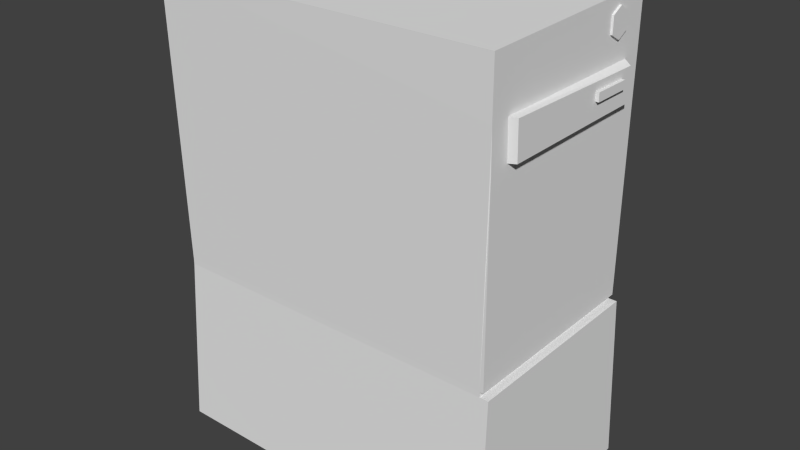 # Source: pc.blend  (saved by Blender 2.75.0; exported with 4.5.12 LTS)
import bpy
from mathutils import Matrix  # noqa: F401  (used for matrix-valued properties, if any)

bpy.ops.wm.read_factory_settings(use_empty=True)
scene = bpy.context.scene
scene.name = 'Scene'

# ---- collections
col_collection_1 = bpy.data.collections.new('Collection 1'); scene.collection.children.link(col_collection_1)

# ---- world
world_world = bpy.data.worlds.new('World'); scene.world = world_world
world_world.color = (0.05088, 0.05088, 0.05088)
world_world.use_sun_shadow = False
world_world.sun_shadow_jitter_overblur = 0.0
world_world.cycles.sampling_method = 'MANUAL'
world_world.cycles.sample_map_resolution = 256

# ---- meshes
me_cube_001 = bpy.data.meshes.new('Cube.001')
me_cube_001.from_pydata([(-0.2586, -0.1795, 0.003082), (-0.2586, -0.1699, 0.7607), (-0.2586, 0.1795, 0.003082), (-0.2586, 0.1663, 0.7691), (0.3283, -0.1795, 0.003082), (0.3153, -0.1699, 0.7607), (0.3283, 0.1795, 0.003082), (0.3153, 0.1663, 0.7691), (-0.253, -0.1647, 0.2951), (-0.253, 0.1647, 0.2951), (0.3153, 0.1647, 0.2951), (0.3153, -0.1647, 0.2951), (-0.253, 0.1647, 0.2865), (0.3236, 0.1647, 0.2865), (0.3236, -0.1647, 0.2865), (-0.253, -0.1647, 0.2865), (-0.253, -0.1647, 0.2949), (-0.253, 0.1647, 0.2949), (0.3093, 0.1647, 0.2949), (0.3093, -0.1647, 0.2949), (-0.253, 0.1647, 0.2866), (0.3093, 0.1647, 0.2866), (0.3093, -0.1647, 0.2866), (-0.253, -0.1647, 0.2866), (0.3153, 0.1661, 0.6743), (0.3153, 0.1656, 0.6146), (0.3153, -0.1693, 0.6715), (0.3153, -0.1676, 0.6129), (-0.2586, 0.05982, 0.003082), (-0.2586, -0.05982, 0.003082), (0.3283, -0.05982, 0.003082), (0.3283, 0.05982, 0.003082), (0.3153, -0.05491, 0.2951), (0.3153, 0.05491, 0.2951), (0.3153, -0.05531, 0.2966), (0.3236, -0.05491, 0.2865), (0.3236, 0.05491, 0.2865), (0.3153, -0.1648, 0.2974), (0.3093, -0.05491, 0.2949), (0.3093, 0.05491, 0.2949), (0.3153, 0.05511, 0.2958), (0.3093, -0.05491, 0.2866), (0.3093, 0.05491, 0.2866), (0.3153, -0.1371, 0.6734), (0.3153, 0.1331, 0.6734), (0.3153, -0.1348, 0.6125), (0.3153, 0.1337, 0.614), (0.3272, -0.1331, 0.6725), (0.3272, 0.1285, 0.6676), (0.3272, -0.1308, 0.6134), (0.3272, 0.1297, 0.6149), (0.3272, 0.04208, 0.6421), (0.3272, 0.06307, 0.6686), (0.3272, 0.06455, 0.6147), (0.3272, 0.04165, 0.6559), (0.3272, 0.1073, 0.6417), (0.3272, 0.107, 0.6551), (0.3325, 0.04208, 0.6421), (0.3325, 0.04165, 0.6559), (0.3325, 0.1073, 0.6417), (0.3325, 0.107, 0.6551), (0.3186, 0.08743, 0.7171), (0.3186, 0.08718, 0.7436), (0.3186, 0.1242, 0.7163), (0.3186, 0.124, 0.7422), (0.3186, 0.1058, 0.7064), (0.3186, 0.1056, 0.7532), (0.3142, 0.08743, 0.7171), (0.3142, 0.08718, 0.7436), (0.3142, 0.1242, 0.7163), (0.3142, 0.124, 0.7422), (0.3142, 0.1058, 0.7064), (0.3142, 0.1056, 0.7532)], [], [(19, 15, 0, 4, 14, 22), (35, 14, 4, 30), (10, 18, 9, 3, 7, 24, 25), (28, 2, 6, 31), (37, 19, 11), (34, 37, 11, 32), (46, 45, 34, 40), (32, 11, 19, 38), (38, 19, 22, 41), (36, 13, 21, 42), (16, 23, 15, 19, 37, 27, 26, 5, 1, 8), (25, 46, 40, 10), (43, 26, 27, 45), (18, 21, 13, 6, 2, 12, 20, 17, 9), (45, 27, 37, 34), (24, 44, 46, 25), (46, 44, 48, 50), (14, 35, 41, 22), (35, 36, 42, 41), (18, 39, 42, 21), (39, 38, 41, 42), (23, 9, 17, 20, 12, 2, 28, 29, 0, 15), (10, 33, 39, 18), (33, 32, 38, 39), (10, 40, 33), (40, 34, 32, 33), (3, 9, 23, 16, 8, 1), (0, 29, 30, 4), (29, 28, 31, 30), (13, 36, 31, 6), (36, 35, 30, 31), (43, 45, 49, 47), (45, 46, 50, 53, 49), (44, 43, 47, 52, 48), (55, 56, 60, 59), (55, 53, 50, 48, 52, 56), (60, 58, 57, 59), (51, 55, 59, 57), (54, 51, 57, 58), (56, 54, 58, 60), (47, 49, 53, 55, 51, 54, 56, 52), (7, 5, 26, 43), (7, 44, 24), (7, 43, 44), (5, 7, 3, 1), (66, 62, 61, 65), (64, 66, 65, 63), (72, 71, 67, 68), (70, 69, 71, 72), (64, 70, 72, 66), (65, 71, 69, 63), (61, 67, 71, 65), (63, 69, 70, 64), (62, 68, 67, 61), (66, 72, 68, 62)])
me_cube_001.use_remesh_preserve_volume = False
me_cube_001.use_remesh_preserve_attributes = False
me_cube_001.use_mirror_vertex_groups = False
me_cube_001.update()

# ---- objects
ob_cube = bpy.data.objects.new('Cube', me_cube_001)

# ---- transforms, parenting, visibility, modifiers, constraints
ob_cube.location = (0.0, 0.0, 0.0)
ob_cube.lineart.crease_threshold = 0.0

# ---- collection membership
col_collection_1.objects.link(ob_cube)

# ---- scene / render settings (as saved in the file)
scene.frame_start = 1; scene.frame_end = 250; scene.frame_set(1)
scene.render.engine = 'BLENDER_EEVEE_NEXT'
scene.render.resolution_percentage = 50
scene.render.dither_intensity = 0.0
scene.cycles.use_denoising = False
scene.cycles.samples = 10
scene.cycles.sampling_pattern = 'TABULATED_SOBOL'
scene.cycles.light_sampling_threshold = 0.0
scene.cycles.use_adaptive_sampling = False
scene.cycles.use_light_tree = False
scene.cycles.blur_glossy = 0.0
scene.cycles.pixel_filter_type = 'GAUSSIAN'
scene.cycles.sample_clamp_indirect = 0.0
scene.view_settings.view_transform = 'Standard'
bpy.context.view_layer.update()

# ---- added for rendering (the .blend has no active camera and no usable light): camera, sun
cam_auto = bpy.data.cameras.new('AutoCamera')
cam_auto.lens = 50.0
cam_auto.sensor_width = 36.0
cam_auto.clip_end = 1000.0
ob_auto_camera = bpy.data.objects.new('AutoCamera', cam_auto)
scene.collection.objects.link(ob_auto_camera)
ob_auto_camera.location = (0.991732, -1.14573, 1.1499)
ob_auto_camera.rotation_euler = (1.09748, -7.21219e-08, 0.694738)
scene.camera = ob_auto_camera
light_auto_sun = bpy.data.lights.new('AutoSun', 'SUN')
light_auto_sun.energy = 3.0
light_auto_sun.angle = 0.0523599
ob_auto_sun = bpy.data.objects.new('AutoSun', light_auto_sun)
scene.collection.objects.link(ob_auto_sun)
ob_auto_sun.rotation_euler = (0.872665, 0.174533, 0.523599)
bpy.context.view_layer.update()
